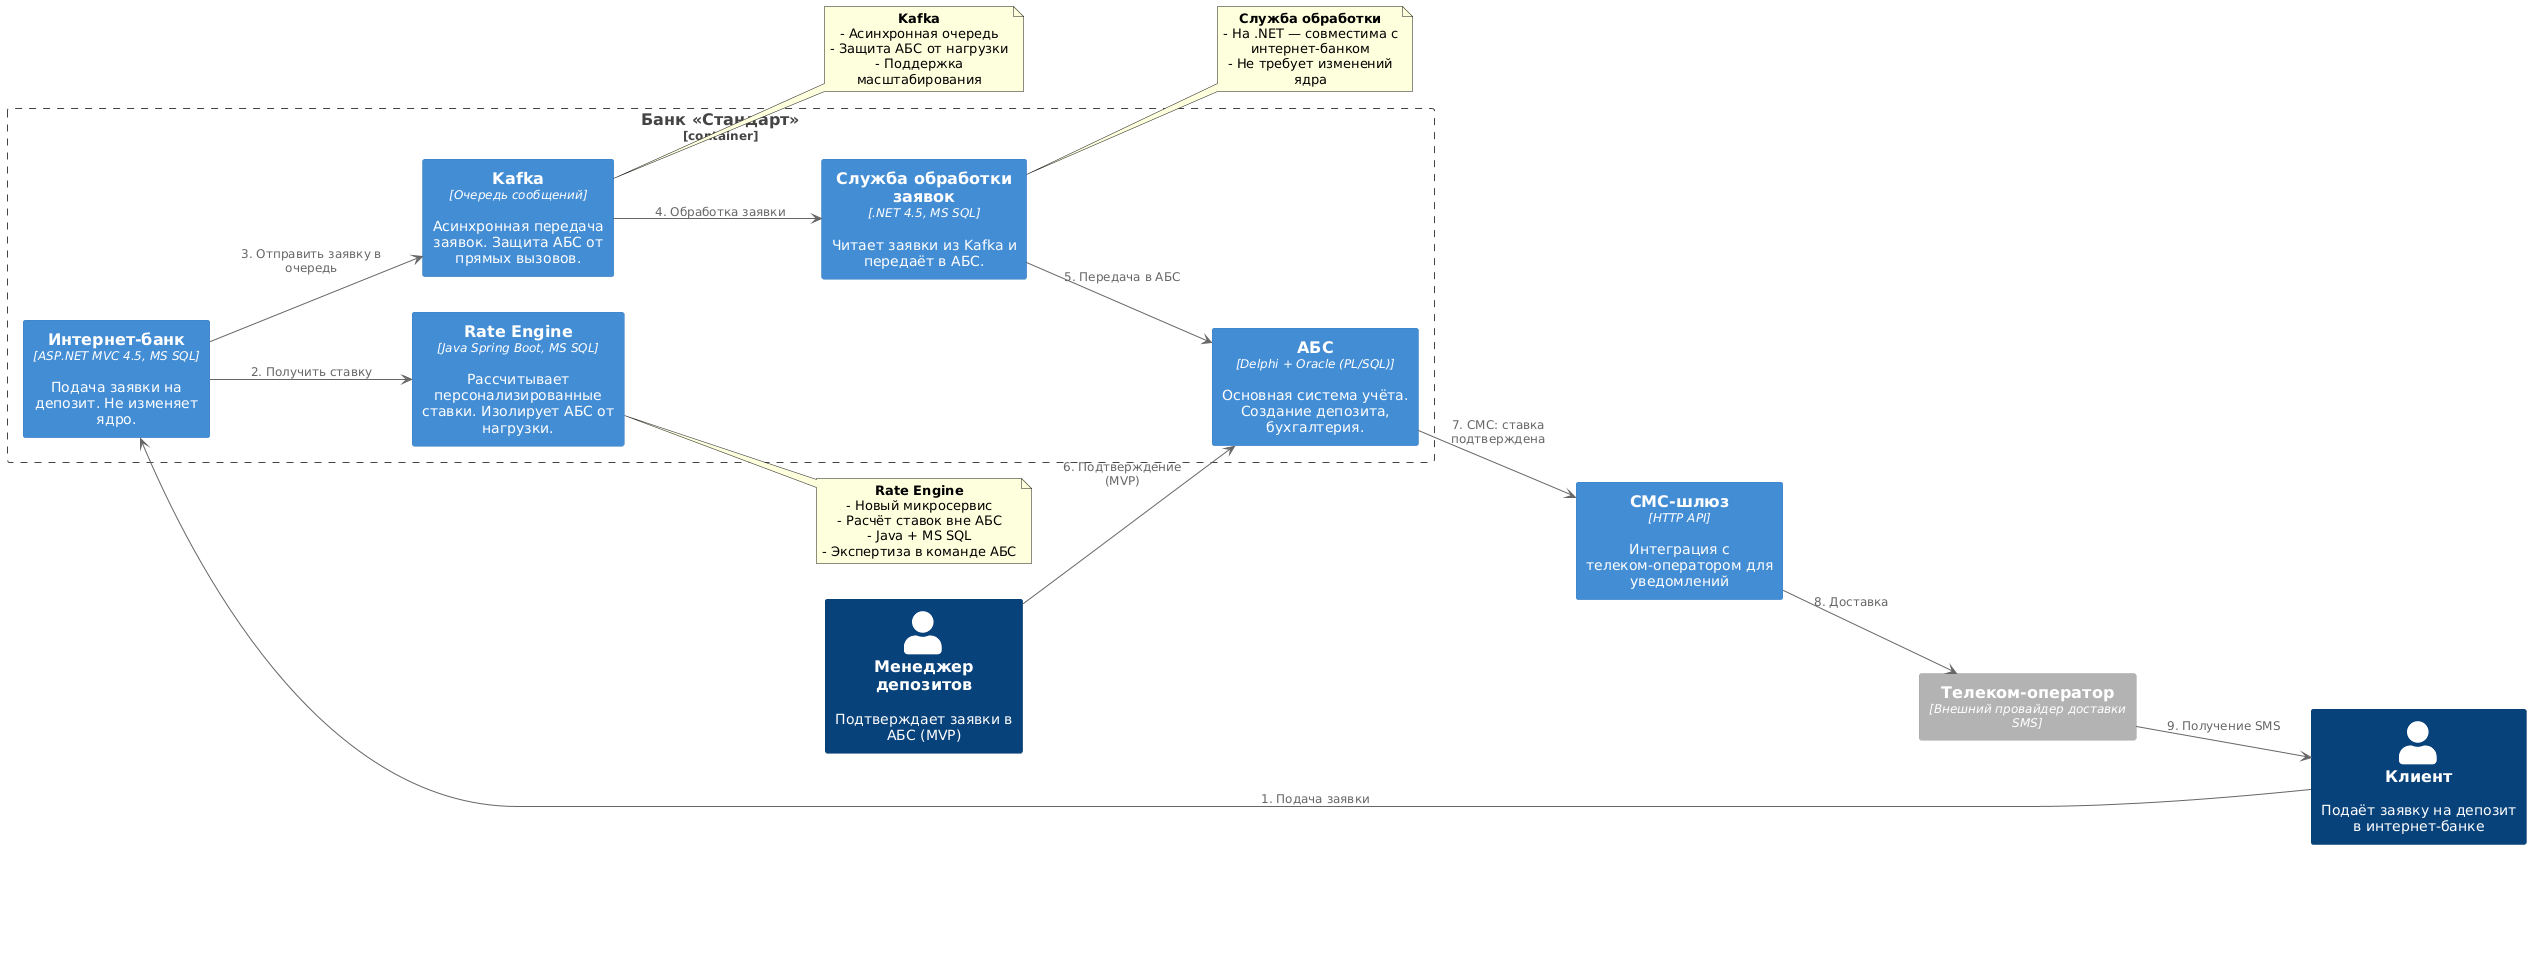

The diagram above was rendered by PlantUML. Its source (embedded in the PNG):
@startuml
!include https://raw.githubusercontent.com/plantuml-stdlib/C4-PlantUML/master/C4_Container.puml

' Горизонтальное направление для линейного процесса
left to right direction

' Показать легенду
LAYOUT_WITH_LEGEND()

' =============== УЧАСТНИКИ ===============
Person(client, "Клиент", "Подаёт заявку на депозит в интернет-банке")

Person(deposit_manager, "Менеджер депозитов", "Подтверждает заявки в АБС (MVP)")

' =============== КОНТЕЙНЕРЫ ВНУТРИ БАНКА ===============
Container_Boundary(bank, "Банк «Стандарт»", "Внутренние системы") {

    Container(internet_banking, "Интернет-банк", "ASP.NET MVC 4.5, MS SQL", "Подача заявки на депозит. Не изменяет ядро.")

    Container(rate_engine, "Rate Engine", "Java Spring Boot, MS SQL", "Рассчитывает персонализированные ставки. Изолирует АБС от нагрузки.")

    Container(kafka, "Kafka", "Очередь сообщений", "Асинхронная передача заявок. Защита АБС от прямых вызовов.")

    Container(claim_processor, "Служба обработки заявок", ".NET 4.5, MS SQL", "Читает заявки из Kafka и передаёт в АБС.")

    Container(abc, "АБС", "Delphi + Oracle (PL/SQL)", "Основная система учёта. Создание депозита, бухгалтерия.")

}

' =============== ВНЕШНИЕ СИСТЕМЫ ===============
Container(sms_gateway, "СМС-шлюз", "HTTP API", "Интеграция с телеком-оператором для уведомлений")

Container_Ext(telecom_operator, "Телеком-оператор", "Внешний провайдер доставки SMS")

' =============== СВЯЗИ (с нумерацией) ===============
client --> internet_banking : 1. Подача заявки
internet_banking --> rate_engine : 2. Получить ставку
internet_banking --> kafka : 3. Отправить заявку в очередь
kafka --> claim_processor : 4. Обработка заявки
claim_processor --> abc : 5. Передача в АБС
deposit_manager --> abc : 6. Подтверждение (MVP)
abc --> sms_gateway : 7. СМС: ставка подтверждена
sms_gateway --> telecom_operator : 8. Доставка
telecom_operator --> client : 9. Получение SMS

' =============== ПОЯСНЕНИЯ ===============
note right of rate_engine
  **Rate Engine**
  - Новый микросервис
  - Расчёт ставок вне АБС
  - Java + MS SQL
  - Экспертиза в команде АБС
end note

note right of kafka
  **Kafka**
  - Асинхронная очередь
  - Защита АБС от нагрузки
  - Поддержка масштабирования
end note

note right of claim_processor
  **Служба обработки**
  - На .NET — совместима с интернет-банком
  - Не требует изменений ядра
end note

' =============== ЛЕГЕНДА ===============
legend right
  **C4: Диаграмма контейнеров (MVP)**
  Показывает поток заявки
  от клиента до АБС
  через промежуточные компоненты.
  Все внешние системы серые.
end legend
@enduml